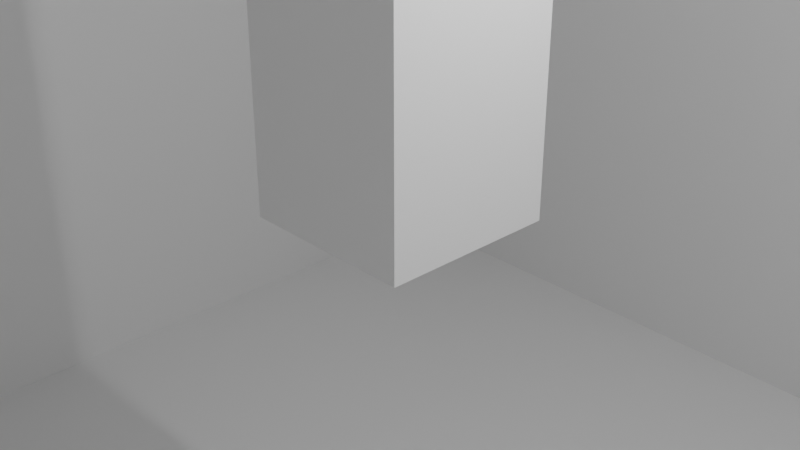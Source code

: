 # Source: stacked_cubes.blend  (saved by Blender 3.5.10; exported with 4.5.12 LTS)
import bpy
from mathutils import Matrix  # noqa: F401  (used for matrix-valued properties, if any)

bpy.ops.wm.read_factory_settings(use_empty=True)
scene = bpy.context.scene
scene.name = 'Scene'

# ---- collections
col_collection = bpy.data.collections.new('Collection'); scene.collection.children.link(col_collection)

# ---- materials (node trees are filled in below, after node groups)
mat_material = bpy.data.materials.new('Material')
mat_material.alpha_threshold = 0.0
mat_material.use_transparent_shadow = False
mat_material.roughness = 0.5
mat_material.line_color = (0.0, 0.0, 0.0, 1.0)
mat_material_001 = bpy.data.materials.new('Material.001')
mat_material_001.alpha_threshold = 0.0
mat_material_001.use_transparent_shadow = False
mat_material_001.roughness = 0.5
mat_material_001.line_color = (0.0, 0.0, 0.0, 1.0)
mat_material_002 = bpy.data.materials.new('Material.002')
mat_material_002.alpha_threshold = 0.0
mat_material_002.use_transparent_shadow = False
mat_material_002.roughness = 0.5
mat_material_002.line_color = (0.0, 0.0, 0.0, 1.0)
mat_material_003 = bpy.data.materials.new('Material.003')
mat_material_003.alpha_threshold = 0.0
mat_material_003.use_transparent_shadow = False
mat_material_003.roughness = 0.5
mat_material_003.line_color = (0.0, 0.0, 0.0, 1.0)

# ---- material node trees
mat_material.use_nodes = True; mat_material.node_tree.nodes.clear()
_N = mat_material.node_tree.nodes; _L = mat_material.node_tree.links
n0 = _N.new('ShaderNodeOutputMaterial'); n0.name = 'Material Output'; n0.location = (300, 300)
n1 = _N.new('ShaderNodeBsdfPrincipled'); n1.name = 'Principled BSDF'; n1.location = (10, 300)
n1.distribution = 'GGX'
n1.subsurface_method = 'RANDOM_WALK_SKIN'
n1.inputs[3].default_value = 1.45
n1.inputs[27].default_value = (0.0, 0.0, 0.0, 1.0)
n1.inputs[28].default_value = 1.0
_L.new(n1.outputs[0], n0.inputs[0])
n0.is_active_output = True
mat_material_001.use_nodes = True; mat_material_001.node_tree.nodes.clear()
_N = mat_material_001.node_tree.nodes; _L = mat_material_001.node_tree.links
n0 = _N.new('ShaderNodeOutputMaterial'); n0.name = 'Material Output'; n0.location = (300, 300)
n1 = _N.new('ShaderNodeBsdfPrincipled'); n1.name = 'Principled BSDF'; n1.location = (10, 300)
n1.distribution = 'GGX'
n1.subsurface_method = 'RANDOM_WALK_SKIN'
n1.inputs[3].default_value = 1.45
n1.inputs[27].default_value = (0.0, 0.0, 0.0, 1.0)
n1.inputs[28].default_value = 1.0
_L.new(n1.outputs[0], n0.inputs[0])
n0.is_active_output = True
mat_material_002.use_nodes = True; mat_material_002.node_tree.nodes.clear()
_N = mat_material_002.node_tree.nodes; _L = mat_material_002.node_tree.links
n0 = _N.new('ShaderNodeOutputMaterial'); n0.name = 'Material Output'; n0.location = (300, 300)
n1 = _N.new('ShaderNodeBsdfPrincipled'); n1.name = 'Principled BSDF'; n1.location = (10, 300)
n1.distribution = 'GGX'
n1.subsurface_method = 'RANDOM_WALK_SKIN'
n1.inputs[3].default_value = 1.45
n1.inputs[27].default_value = (0.0, 0.0, 0.0, 1.0)
n1.inputs[28].default_value = 1.0
_L.new(n1.outputs[0], n0.inputs[0])
n0.is_active_output = True
mat_material_003.use_nodes = True; mat_material_003.node_tree.nodes.clear()
_N = mat_material_003.node_tree.nodes; _L = mat_material_003.node_tree.links
n0 = _N.new('ShaderNodeOutputMaterial'); n0.name = 'Material Output'; n0.location = (300, 300)
n1 = _N.new('ShaderNodeBsdfPrincipled'); n1.name = 'Principled BSDF'; n1.location = (10, 300)
n1.distribution = 'GGX'
n1.subsurface_method = 'RANDOM_WALK_SKIN'
n1.inputs[3].default_value = 1.45
n1.inputs[27].default_value = (0.0, 0.0, 0.0, 1.0)
n1.inputs[28].default_value = 1.0
_L.new(n1.outputs[0], n0.inputs[0])
n0.is_active_output = True

# ---- world
world_world = bpy.data.worlds.new('World'); scene.world = world_world
world_world.use_nodes = True; world_world.node_tree.nodes.clear()
_N = world_world.node_tree.nodes; _L = world_world.node_tree.links
n0 = _N.new('ShaderNodeOutputWorld'); n0.name = 'World Output'; n0.location = (300, 300)
n1 = _N.new('ShaderNodeBackground'); n1.name = 'Background'; n1.location = (10, 300)
n1.inputs[0].default_value = (0.05088, 0.05088, 0.05088, 1.0)
_L.new(n1.outputs[0], n0.inputs[0])
n0.is_active_output = True
world_world.color = (0.05088, 0.05088, 0.05088)
world_world.use_sun_shadow = False
world_world.sun_shadow_jitter_overblur = 0.0

# ---- cameras
cam_camera = bpy.data.cameras.new('Camera')
cam_camera.clip_end = 100.0
cam_camera.ortho_scale = 7.314

# ---- lights
light_light = bpy.data.lights.new('Light', 'POINT')
light_light.transmission_factor = 0.0
light_light.energy = 1000.0
light_light.shadow_soft_size = 0.1
light_light.shadow_maximum_resolution = 0.006
light_light.use_absolute_resolution = True

# ---- meshes
me_cube = bpy.data.meshes.new('Cube')
me_cube.from_pydata([(1.0, 1.0, 1.0), (1.0, 1.0, -1.0), (1.0, -1.0, 1.0), (1.0, -1.0, -1.0), (-1.0, 1.0, 1.0), (-1.0, 1.0, -1.0), (-1.0, -1.0, 1.0), (-1.0, -1.0, -1.0)], [], [(0, 4, 6, 2), (3, 2, 6, 7), (7, 6, 4, 5), (5, 1, 3, 7), (1, 0, 2, 3), (5, 4, 0, 1)])
_uv = me_cube.uv_layers.new(name='UVMap')
_uv.uv.foreach_set('vector', [0.625, 0.5, 0.875, 0.5, 0.875, 0.75, 0.625, 0.75, 0.375, 0.75, 0.625, 0.75, 0.625, 1.0, 0.375, 1.0, 0.375, 0.0, 0.625, 0.0, 0.625, 0.25, 0.375, 0.25, 0.125, 0.5, 0.375, 0.5, 0.375, 0.75, 0.125, 0.75, 0.375, 0.5, 0.625, 0.5, 0.625, 0.75, 0.375, 0.75, 0.375, 0.25, 0.625, 0.25, 0.625, 0.5, 0.375, 0.5])
me_cube.materials.append(mat_material)
me_cube.use_mirror_vertex_groups = False
me_cube.update()
me_cube_001 = bpy.data.meshes.new('Cube.001')
me_cube_001.from_pydata([(1.0, 1.0, 1.0), (1.0, 1.0, -1.0), (1.0, -1.0, 1.0), (1.0, -1.0, -1.0), (-1.0, 1.0, 1.0), (-1.0, 1.0, -1.0), (-1.0, -1.0, 1.0), (-1.0, -1.0, -1.0)], [], [(0, 4, 6, 2), (3, 2, 6, 7), (7, 6, 4, 5), (5, 1, 3, 7), (1, 0, 2, 3), (5, 4, 0, 1)])
_uv = me_cube_001.uv_layers.new(name='UVMap')
_uv.uv.foreach_set('vector', [0.625, 0.5, 0.875, 0.5, 0.875, 0.75, 0.625, 0.75, 0.375, 0.75, 0.625, 0.75, 0.625, 1.0, 0.375, 1.0, 0.375, 0.0, 0.625, 0.0, 0.625, 0.25, 0.375, 0.25, 0.125, 0.5, 0.375, 0.5, 0.375, 0.75, 0.125, 0.75, 0.375, 0.5, 0.625, 0.5, 0.625, 0.75, 0.375, 0.75, 0.375, 0.25, 0.625, 0.25, 0.625, 0.5, 0.375, 0.5])
me_cube_001.materials.append(mat_material_001)
me_cube_001.use_mirror_vertex_groups = False
me_cube_001.update()
me_cube_002 = bpy.data.meshes.new('Cube.002')
me_cube_002.from_pydata([(1.0, 1.0, 1.0), (1.0, 1.0, -1.0), (1.0, -1.0, 1.0), (1.0, -1.0, -1.0), (-1.0, 1.0, 1.0), (-1.0, 1.0, -1.0), (-1.0, -1.0, 1.0), (-1.0, -1.0, -1.0)], [], [(0, 4, 6, 2), (3, 2, 6, 7), (7, 6, 4, 5), (5, 1, 3, 7), (1, 0, 2, 3), (5, 4, 0, 1)])
_uv = me_cube_002.uv_layers.new(name='UVMap')
_uv.uv.foreach_set('vector', [0.625, 0.5, 0.875, 0.5, 0.875, 0.75, 0.625, 0.75, 0.375, 0.75, 0.625, 0.75, 0.625, 1.0, 0.375, 1.0, 0.375, 0.0, 0.625, 0.0, 0.625, 0.25, 0.375, 0.25, 0.125, 0.5, 0.375, 0.5, 0.375, 0.75, 0.125, 0.75, 0.375, 0.5, 0.625, 0.5, 0.625, 0.75, 0.375, 0.75, 0.375, 0.25, 0.625, 0.25, 0.625, 0.5, 0.375, 0.5])
me_cube_002.materials.append(mat_material_002)
me_cube_002.use_mirror_vertex_groups = False
me_cube_002.update()
me_plane = bpy.data.meshes.new('Plane')
me_plane.from_pydata([(-1.0, -1.0, 0.0), (1.0, -1.0, 0.0), (-1.0, 1.0, 0.0), (1.0, 1.0, 0.0)], [], [(0, 1, 3, 2)])
_uv = me_plane.uv_layers.new(name='UVMap')
_uv.uv.foreach_set('vector', [0.0, 0.0, 1.0, 0.0, 1.0, 1.0, 0.0, 1.0])
me_plane.update()
me_cube_003 = bpy.data.meshes.new('Cube.003')
me_cube_003.from_pydata([(1.0, 1.0, 1.0), (1.0, 1.0, -1.0), (1.0, -1.0, 1.0), (1.0, -1.0, -1.0), (-1.0, 1.0, 1.0), (-1.0, 1.0, -1.0), (-1.0, -1.0, 1.0), (-1.0, -1.0, -1.0)], [], [(0, 4, 6, 2), (3, 2, 6, 7), (7, 6, 4, 5), (5, 1, 3, 7), (1, 0, 2, 3), (5, 4, 0, 1)])
_uv = me_cube_003.uv_layers.new(name='UVMap')
_uv.uv.foreach_set('vector', [0.625, 0.5, 0.875, 0.5, 0.875, 0.75, 0.625, 0.75, 0.375, 0.75, 0.625, 0.75, 0.625, 1.0, 0.375, 1.0, 0.375, 0.0, 0.625, 0.0, 0.625, 0.25, 0.375, 0.25, 0.125, 0.5, 0.375, 0.5, 0.375, 0.75, 0.125, 0.75, 0.375, 0.5, 0.625, 0.5, 0.625, 0.75, 0.375, 0.75, 0.375, 0.25, 0.625, 0.25, 0.625, 0.5, 0.375, 0.5])
me_cube_003.materials.append(mat_material_003)
me_cube_003.use_mirror_vertex_groups = False
me_cube_003.update()

# ---- objects
ob_cube1 = bpy.data.objects.new('cube1', me_cube)
ob_light = bpy.data.objects.new('Light', light_light)
ob_camera = bpy.data.objects.new('Camera', cam_camera)
ob_cube2 = bpy.data.objects.new('cube2', me_cube_001)
ob_cube3 = bpy.data.objects.new('cube3', me_cube_002)
ob_ground = bpy.data.objects.new('ground', me_plane)
ob_domain = bpy.data.objects.new('domain', me_cube_003)

# ---- transforms, parenting, visibility, modifiers, constraints
ob_cube1.location = (0.0, 0.0, 1.0)
ob_cube1.lock_rotations_4d = False
ob_cube1.empty_display_type = 'ARROWS'
ob_cube1.lineart.crease_threshold = 0.0
ob_light.location = (4.076, 1.005, 5.904)
ob_light.rotation_euler = (0.6503, 0.05522, 1.866)
ob_light.lock_rotations_4d = False
ob_light.empty_display_type = 'ARROWS'
ob_light.color = (0.0, 0.0, 0.0, 0.0)
ob_light.lineart.crease_threshold = 0.0
ob_camera.location = (7.359, -6.926, 4.958)
ob_camera.rotation_euler = (1.109, 0.0, 0.8149)
ob_camera.lock_rotations_4d = False
ob_camera.empty_display_type = 'ARROWS'
ob_camera.color = (0.0, 0.0, 0.0, 0.0)
ob_camera.display_type = 'WIRE'
ob_camera.lineart.crease_threshold = 0.0
ob_cube2.location = (0.0, 0.0, 3.0)
ob_cube2.lock_rotations_4d = False
ob_cube2.empty_display_type = 'ARROWS'
ob_cube2.lineart.crease_threshold = 0.0
ob_cube3.location = (0.0, 0.0, 5.0)
ob_cube3.lock_rotations_4d = False
ob_cube3.empty_display_type = 'ARROWS'
ob_cube3.lineart.crease_threshold = 0.0
ob_ground.location = (0.0, 0.0, 0.0)
ob_domain.location = (0.0, 0.0, 3.0)
ob_domain.scale = (10.0, 10.0, 10.0)
ob_domain.lock_rotations_4d = False
ob_domain.empty_display_type = 'ARROWS'
ob_domain.lineart.crease_threshold = 0.0

# ---- collection membership
col_collection.objects.link(ob_cube1)
col_collection.objects.link(ob_light)
col_collection.objects.link(ob_camera)
col_collection.objects.link(ob_cube2)
col_collection.objects.link(ob_cube3)
col_collection.objects.link(ob_ground)
col_collection.objects.link(ob_domain)

# ---- scene / render settings (as saved in the file)
scene.camera = ob_camera
scene.frame_start = 1; scene.frame_end = 250; scene.frame_set(1)
scene.render.engine = 'BLENDER_EEVEE_NEXT'
scene.cycles.sampling_pattern = 'TABULATED_SOBOL'
scene.view_settings.view_transform = 'Filmic'
bpy.context.view_layer.update()

